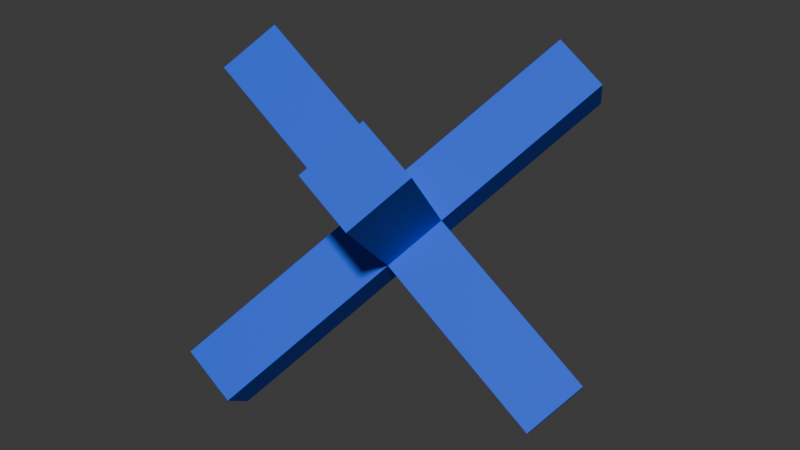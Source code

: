 # Source: XPreFab.blend  (saved by Blender 5.1.30; exported with 4.5.12 LTS)
import bpy
from mathutils import Matrix  # noqa: F401  (used for matrix-valued properties, if any)

bpy.ops.wm.read_factory_settings(use_empty=True)
scene = bpy.context.scene
scene.name = 'Scene'

# ---- collections
col_collection = bpy.data.collections.new('Collection'); scene.collection.children.link(col_collection)

# ---- materials (node trees are filled in below, after node groups)
mat_material = bpy.data.materials.new('Material')
mat_material.alpha_threshold = 0.0
mat_material.use_backface_culling_lightprobe_volume = False
mat_material.roughness = 0.5
mat_material.line_color = (0.0, 0.0, 0.0, 1.0)
mat_material_001 = bpy.data.materials.new('Material.001')
mat_material_001.alpha_threshold = 0.0
mat_material_001.use_backface_culling_lightprobe_volume = False
mat_material_001.roughness = 0.5
mat_material_001.line_color = (0.0, 0.0, 0.0, 1.0)
mat_material_002 = bpy.data.materials.new('Material.002')
mat_material_002.alpha_threshold = 0.0
mat_material_002.use_backface_culling_lightprobe_volume = False
mat_material_002.roughness = 0.5
mat_material_002.line_color = (0.0, 0.0, 0.0, 1.0)

# ---- material node trees
mat_material.use_nodes = True; mat_material.node_tree.nodes.clear()
_N = mat_material.node_tree.nodes; _L = mat_material.node_tree.links
n0 = _N.new('ShaderNodeOutputMaterial'); n0.name = 'Material Output'; n0.location = (200, 100)
n1 = _N.new('ShaderNodeBsdfPrincipled'); n1.name = 'Principled BSDF'; n1.location = (-200, 100)
n1.inputs[0].default_value = (0.0, 0.08025, 0.7849, 1.0)
n1.inputs[2].default_value = 0.675
n1.inputs[3].default_value = 1.45
_L.new(n1.outputs[0], n0.inputs[0])
n0.is_active_output = True
mat_material_001.use_nodes = True; mat_material_001.node_tree.nodes.clear()
_N = mat_material_001.node_tree.nodes; _L = mat_material_001.node_tree.links
n0 = _N.new('ShaderNodeOutputMaterial'); n0.name = 'Material Output'; n0.location = (200, 100)
n1 = _N.new('ShaderNodeBsdfPrincipled'); n1.name = 'Principled BSDF'; n1.location = (-200, 100)
n1.inputs[0].default_value = (0.0, 0.08025, 0.7849, 1.0)
n1.inputs[2].default_value = 0.675
n1.inputs[3].default_value = 1.45
_L.new(n1.outputs[0], n0.inputs[0])
n0.is_active_output = True
mat_material_002.use_nodes = True; mat_material_002.node_tree.nodes.clear()
_N = mat_material_002.node_tree.nodes; _L = mat_material_002.node_tree.links
n0 = _N.new('ShaderNodeOutputMaterial'); n0.name = 'Material Output'; n0.location = (200, 100)
n1 = _N.new('ShaderNodeBsdfPrincipled'); n1.name = 'Principled BSDF'; n1.location = (-200, 100)
n1.inputs[0].default_value = (0.0, 0.08023, 0.7849, 1.0)
n1.inputs[2].default_value = 0.675
n1.inputs[3].default_value = 1.45
_L.new(n1.outputs[0], n0.inputs[0])
n0.is_active_output = True

# ---- world
world_world = bpy.data.worlds.new('World'); scene.world = world_world
world_world.use_nodes = True; world_world.node_tree.nodes.clear()
_N = world_world.node_tree.nodes; _L = world_world.node_tree.links
n0 = _N.new('ShaderNodeOutputWorld'); n0.name = 'World Output'; n0.location = (200, 100)
n1 = _N.new('ShaderNodeBackground'); n1.name = 'Background'; n1.location = (-200, 100)
n1.inputs[0].default_value = (0.05088, 0.05088, 0.05088, 1.0)
_L.new(n1.outputs[0], n0.inputs[0])
n0.is_active_output = True
world_world.color = (0.05088, 0.05088, 0.05088)
world_world.sun_shadow_jitter_overblur = 0.0

# ---- meshes
me_cube = bpy.data.meshes.new('Cube')
me_cube.from_pydata([(1.0, 1.0, 1.0), (1.0, 1.0, -1.0), (1.0, -1.0, 1.0), (1.0, -1.0, -1.0), (-1.0, 1.0, 1.0), (-1.0, 1.0, -1.0), (-1.0, -1.0, 1.0), (-1.0, -1.0, -1.0)], [], [(0, 4, 6, 2), (3, 2, 6, 7), (7, 6, 4, 5), (5, 1, 3, 7), (1, 0, 2, 3), (5, 4, 0, 1)])
_uv = me_cube.uv_layers.new(name='UVMap')
_uv.uv.foreach_set('vector', [0.625, 0.5, 0.875, 0.5, 0.875, 0.75, 0.625, 0.75, 0.375, 0.75, 0.625, 0.75, 0.625, 1.0, 0.375, 1.0, 0.375, 0.0, 0.625, 0.0, 0.625, 0.25, 0.375, 0.25, 0.125, 0.5, 0.375, 0.5, 0.375, 0.75, 0.125, 0.75, 0.375, 0.5, 0.625, 0.5, 0.625, 0.75, 0.375, 0.75, 0.375, 0.25, 0.625, 0.25, 0.625, 0.5, 0.375, 0.5])
me_cube.materials.append(mat_material)
me_cube.use_mirror_vertex_groups = False
me_cube.update()
me_cube_001 = bpy.data.meshes.new('Cube.001')
me_cube_001.from_pydata([(1.0, -1.0, 1.11), (-1.0, -1.0, 1.11), (1.0, 1.0, 1.11), (-1.0, 1.0, 1.11), (-1.0, 1.0, -1.11), (-1.0, -1.0, -1.11), (1.0, 1.0, -1.11), (1.0, -1.0, -1.11)], [], [(5, 1, 3, 4), (7, 0, 1, 5), (2, 3, 1, 0), (4, 6, 7, 5), (6, 2, 0, 7), (4, 3, 2, 6)])
_uv = me_cube_001.uv_layers.new(name='UVMap')
_uv.uv.foreach_set('vector', [0.375, 0.0, 0.625, 0.0, 0.625, 0.25, 0.375, 0.25, 0.375, 0.75, 0.625, 0.75, 0.625, 1.0, 0.375, 1.0, 0.625, 0.5, 0.875, 0.5, 0.875, 0.75, 0.625, 0.75, 0.125, 0.5, 0.375, 0.5, 0.375, 0.75, 0.125, 0.75, 0.375, 0.5, 0.625, 0.5, 0.625, 0.75, 0.375, 0.75, 0.375, 0.25, 0.625, 0.25, 0.625, 0.5, 0.375, 0.5])
me_cube_001.materials.append(mat_material_001)
me_cube_001.use_mirror_vertex_groups = False
me_cube_001.update()
me_cube_002 = bpy.data.meshes.new('Cube.002')
me_cube_002.from_pydata([(1.0, 1.0, 1.0), (1.0, 1.0, -1.0), (1.0, -1.0, 1.0), (1.0, -1.0, -1.0), (-1.0, 1.0, 1.0), (-1.0, 1.0, -1.0), (-1.0, -1.0, 1.0), (-1.0, -1.0, -1.0)], [], [(0, 4, 6, 2), (3, 2, 6, 7), (7, 6, 4, 5), (5, 1, 3, 7), (1, 0, 2, 3), (5, 4, 0, 1)])
_uv = me_cube_002.uv_layers.new(name='UVMap')
_uv.uv.foreach_set('vector', [0.625, 0.5, 0.875, 0.5, 0.875, 0.75, 0.625, 0.75, 0.375, 0.75, 0.625, 0.75, 0.625, 1.0, 0.375, 1.0, 0.375, 0.0, 0.625, 0.0, 0.625, 0.25, 0.375, 0.25, 0.125, 0.5, 0.375, 0.5, 0.375, 0.75, 0.125, 0.75, 0.375, 0.5, 0.625, 0.5, 0.625, 0.75, 0.375, 0.75, 0.375, 0.25, 0.625, 0.25, 0.625, 0.5, 0.375, 0.5])
me_cube_002.materials.append(mat_material_002)
me_cube_002.use_mirror_vertex_groups = False
me_cube_002.update()

# ---- objects
ob_cube = bpy.data.objects.new('Cube', me_cube)
ob_cube_001 = bpy.data.objects.new('Cube.001', me_cube_001)
ob_cube_002 = bpy.data.objects.new('Cube.002', me_cube_002)

# ---- transforms, parenting, visibility, modifiers, constraints
ob_cube.location = (0.0, 0.0, 0.0003649)
ob_cube.rotation_euler = (2.342, 0.63, 2.076)
ob_cube.scale = (0.35, 0.05, 0.04561)
ob_cube.lock_rotations_4d = False
ob_cube.empty_display_type = 'ARROWS'
ob_cube.lineart.crease_threshold = 0.0
ob_cube_001.location = (0.0, 0.0, 0.0003649)
ob_cube_001.rotation_euler = (-0.7769, 3.74, -0.01494)
ob_cube_001.scale = (0.35, 0.05, 0.04561)
ob_cube_001.lock_rotations_4d = False
ob_cube_001.empty_display_type = 'ARROWS'
ob_cube_001.lineart.crease_threshold = 0.0
ob_cube_002.location = (0.0, 0.0, 0.0003649)
ob_cube_002.rotation_euler = (-2.334, 2.524, 1.05)
ob_cube_002.scale = (0.35, 0.05, 0.04561)
ob_cube_002.lock_rotations_4d = False
ob_cube_002.empty_display_type = 'ARROWS'
ob_cube_002.lineart.crease_threshold = 0.0

# ---- collection membership
col_collection.objects.link(ob_cube)
col_collection.objects.link(ob_cube_001)
col_collection.objects.link(ob_cube_002)

# ---- scene / render settings (as saved in the file)
scene.frame_start = 1; scene.frame_end = 250; scene.frame_set(1)
scene.render.engine = 'BLENDER_EEVEE_NEXT'
scene.render.bake_bias = 0.0
scene.render.bake_samples = 0
bpy.context.view_layer.update()

# ---- added for rendering (the .blend has no active camera and no usable light): camera, sun
cam_auto = bpy.data.cameras.new('AutoCamera')
cam_auto.lens = 50.0
cam_auto.sensor_width = 36.0
cam_auto.clip_end = 1000.0
ob_auto_camera = bpy.data.objects.new('AutoCamera', cam_auto)
scene.collection.objects.link(ob_auto_camera)
ob_auto_camera.location = (0.93763, -1.12516, 0.750469)
ob_auto_camera.rotation_euler = (1.09748, -7.21219e-08, 0.694738)
scene.camera = ob_auto_camera
light_auto_sun = bpy.data.lights.new('AutoSun', 'SUN')
light_auto_sun.energy = 3.0
light_auto_sun.angle = 0.0523599
ob_auto_sun = bpy.data.objects.new('AutoSun', light_auto_sun)
scene.collection.objects.link(ob_auto_sun)
ob_auto_sun.rotation_euler = (0.872665, 0.174533, 0.523599)
bpy.context.view_layer.update()
